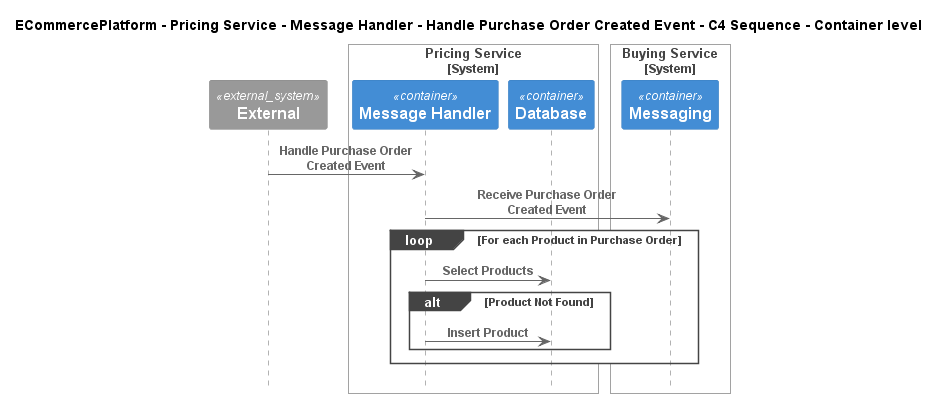

The diagram above was rendered by PlantUML. Its source (embedded in the PNG):
@startuml
!include ..\..\..\..\..\..\..\.c4s\C4_Sequence.puml

title ECommercePlatform - Pricing Service - Message Handler - Handle Purchase Order Created Event - C4 Sequence - Container level

System_Ext(C4InterFlow.SoftwareSystems.ExternalSystem, "External", "")

System_Boundary(ECommercePlatform.SoftwareSystems.PricingService, "Pricing Service")
    Container(ECommercePlatform.SoftwareSystems.PricingService.Containers.MessageHandler, "Message Handler", "", "")
    Container(ECommercePlatform.SoftwareSystems.PricingService.Containers.Database, "Database", "", "")
Boundary_End()

System_Boundary(ECommercePlatform.SoftwareSystems.BuyingService, "Buying Service")
    Container(ECommercePlatform.SoftwareSystems.BuyingService.Containers.Messaging, "Messaging", "", "")
Boundary_End()

Rel(C4InterFlow.SoftwareSystems.ExternalSystem, ECommercePlatform.SoftwareSystems.PricingService.Containers.MessageHandler, "Handle Purchase Order Created Event")
Rel(ECommercePlatform.SoftwareSystems.PricingService.Containers.MessageHandler, ECommercePlatform.SoftwareSystems.BuyingService.Containers.Messaging, "Receive Purchase Order Created Event")
loop For each Product in Purchase Order
Rel(ECommercePlatform.SoftwareSystems.PricingService.Containers.MessageHandler, ECommercePlatform.SoftwareSystems.PricingService.Containers.Database, "Select Products")
alt Product Not Found
Rel(ECommercePlatform.SoftwareSystems.PricingService.Containers.MessageHandler, ECommercePlatform.SoftwareSystems.PricingService.Containers.Database, "Insert Product")
end
end


@enduml